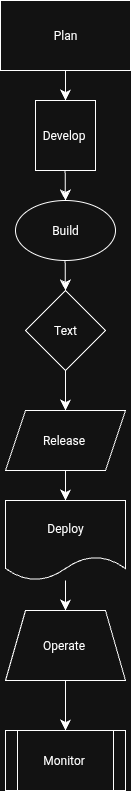

The diagram above was exported from draw.io. Its source (the exported page's mxGraphModel, read from the mxfile embedded in the PNG):
<mxGraphModel dx="234" dy="759" grid="1" gridSize="10" guides="1" tooltips="1" connect="1" arrows="1" fold="1" page="1" pageScale="1" pageWidth="850" pageHeight="1100" math="0" shadow="0">
  <root>
    <mxCell id="0" />
    <mxCell id="1" parent="0" />
    <mxCell id="-t3WrGP7gFKaZBrvAD3i-1" value="Plan" style="rounded=0;whiteSpace=wrap;html=1;" vertex="1" parent="1">
      <mxGeometry x="310" y="190" width="130" height="70" as="geometry" />
    </mxCell>
    <mxCell id="-t3WrGP7gFKaZBrvAD3i-4" value="Develop&amp;nbsp;" style="rounded=0;whiteSpace=wrap;html=1;" vertex="1" parent="1">
      <mxGeometry x="345" y="290" width="60" height="70" as="geometry" />
    </mxCell>
    <mxCell id="-t3WrGP7gFKaZBrvAD3i-5" value="" style="endArrow=classic;html=1;rounded=0;fontSize=12;startSize=8;endSize=8;curved=1;exitX=0.5;exitY=1;exitDx=0;exitDy=0;" edge="1" parent="1" source="-t3WrGP7gFKaZBrvAD3i-1">
      <mxGeometry width="50" height="50" relative="1" as="geometry">
        <mxPoint x="380" y="260" as="sourcePoint" />
        <mxPoint x="375" y="290" as="targetPoint" />
      </mxGeometry>
    </mxCell>
    <mxCell id="-t3WrGP7gFKaZBrvAD3i-9" value="" style="endArrow=classic;html=1;rounded=0;fontSize=12;startSize=8;endSize=8;curved=1;" edge="1" parent="1">
      <mxGeometry width="50" height="50" relative="1" as="geometry">
        <mxPoint x="374.58" y="360" as="sourcePoint" />
        <mxPoint x="375" y="390" as="targetPoint" />
      </mxGeometry>
    </mxCell>
    <mxCell id="-t3WrGP7gFKaZBrvAD3i-10" value="Build" style="ellipse;whiteSpace=wrap;html=1;" vertex="1" parent="1">
      <mxGeometry x="325" y="390" width="100" height="60" as="geometry" />
    </mxCell>
    <mxCell id="-t3WrGP7gFKaZBrvAD3i-12" value="" style="endArrow=classic;html=1;rounded=0;fontSize=12;startSize=8;endSize=8;curved=1;" edge="1" parent="1">
      <mxGeometry width="50" height="50" relative="1" as="geometry">
        <mxPoint x="374.58" y="450" as="sourcePoint" />
        <mxPoint x="375" y="480" as="targetPoint" />
      </mxGeometry>
    </mxCell>
    <mxCell id="-t3WrGP7gFKaZBrvAD3i-15" value="" style="edgeStyle=none;curved=1;rounded=0;orthogonalLoop=1;jettySize=auto;html=1;fontSize=12;startSize=8;endSize=8;" edge="1" parent="1" source="-t3WrGP7gFKaZBrvAD3i-13" target="-t3WrGP7gFKaZBrvAD3i-14">
      <mxGeometry relative="1" as="geometry" />
    </mxCell>
    <mxCell id="-t3WrGP7gFKaZBrvAD3i-13" value="Text" style="rhombus;whiteSpace=wrap;html=1;" vertex="1" parent="1">
      <mxGeometry x="335" y="480" width="80" height="80" as="geometry" />
    </mxCell>
    <mxCell id="-t3WrGP7gFKaZBrvAD3i-17" value="" style="edgeStyle=none;curved=1;rounded=0;orthogonalLoop=1;jettySize=auto;html=1;fontSize=12;startSize=8;endSize=8;" edge="1" parent="1" source="-t3WrGP7gFKaZBrvAD3i-14" target="-t3WrGP7gFKaZBrvAD3i-16">
      <mxGeometry relative="1" as="geometry" />
    </mxCell>
    <mxCell id="-t3WrGP7gFKaZBrvAD3i-14" value="Release&amp;nbsp;" style="shape=parallelogram;perimeter=parallelogramPerimeter;whiteSpace=wrap;html=1;fixedSize=1;" vertex="1" parent="1">
      <mxGeometry x="315" y="600" width="120" height="60" as="geometry" />
    </mxCell>
    <mxCell id="-t3WrGP7gFKaZBrvAD3i-19" value="" style="edgeStyle=none;curved=1;rounded=0;orthogonalLoop=1;jettySize=auto;html=1;fontSize=12;startSize=8;endSize=8;" edge="1" parent="1" source="-t3WrGP7gFKaZBrvAD3i-16" target="-t3WrGP7gFKaZBrvAD3i-18">
      <mxGeometry relative="1" as="geometry" />
    </mxCell>
    <mxCell id="-t3WrGP7gFKaZBrvAD3i-16" value="Deploy" style="shape=document;whiteSpace=wrap;html=1;boundedLbl=1;" vertex="1" parent="1">
      <mxGeometry x="315" y="690" width="120" height="80" as="geometry" />
    </mxCell>
    <mxCell id="-t3WrGP7gFKaZBrvAD3i-22" value="" style="edgeStyle=none;curved=1;rounded=0;orthogonalLoop=1;jettySize=auto;html=1;fontSize=12;startSize=8;endSize=8;" edge="1" parent="1" source="-t3WrGP7gFKaZBrvAD3i-18" target="-t3WrGP7gFKaZBrvAD3i-21">
      <mxGeometry relative="1" as="geometry" />
    </mxCell>
    <mxCell id="-t3WrGP7gFKaZBrvAD3i-18" value="Operate&amp;nbsp;" style="shape=trapezoid;perimeter=trapezoidPerimeter;whiteSpace=wrap;html=1;fixedSize=1;" vertex="1" parent="1">
      <mxGeometry x="315" y="800" width="120" height="70" as="geometry" />
    </mxCell>
    <mxCell id="-t3WrGP7gFKaZBrvAD3i-21" value="Monitor&amp;nbsp;" style="shape=process;whiteSpace=wrap;html=1;backgroundOutline=1;" vertex="1" parent="1">
      <mxGeometry x="315" y="920" width="120" height="60" as="geometry" />
    </mxCell>
  </root>
</mxGraphModel>